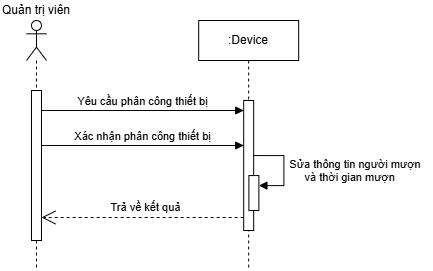

The diagram above was exported from draw.io. Its source (the exported page's mxGraphModel, read from the mxfile embedded in the PNG):
<mxGraphModel dx="1105" dy="1849" grid="1" gridSize="10" guides="1" tooltips="1" connect="1" arrows="1" fold="1" page="0" pageScale="1" pageWidth="850" pageHeight="1100" math="0" shadow="0">
  <root>
    <mxCell id="0" />
    <mxCell id="1" parent="0" />
    <mxCell id="h_AC9C4Q3_wZrM_oHdpK-1" value="Yêu cầu phân công thiết bị" style="html=1;verticalAlign=bottom;endArrow=block;curved=0;rounded=0;" parent="1" target="h_AC9C4Q3_wZrM_oHdpK-6" edge="1">
      <mxGeometry width="80" relative="1" as="geometry">
        <mxPoint x="200.98999999999995" y="-730" as="sourcePoint" />
        <mxPoint x="365.98999999999995" y="-730" as="targetPoint" />
      </mxGeometry>
    </mxCell>
    <mxCell id="h_AC9C4Q3_wZrM_oHdpK-2" value="&lt;div&gt;&lt;br&gt;&lt;/div&gt;" style="shape=umlLifeline;perimeter=lifelinePerimeter;whiteSpace=wrap;html=1;container=1;dropTarget=0;collapsible=0;recursiveResize=0;outlineConnect=0;portConstraint=eastwest;newEdgeStyle={&quot;curved&quot;:0,&quot;rounded&quot;:0};participant=umlActor;" parent="1" vertex="1">
      <mxGeometry x="185.99" y="-820" width="20" height="250" as="geometry" />
    </mxCell>
    <mxCell id="h_AC9C4Q3_wZrM_oHdpK-3" value="" style="html=1;points=[[0,0,0,0,5],[0,1,0,0,-5],[1,0,0,0,5],[1,1,0,0,-5]];perimeter=orthogonalPerimeter;outlineConnect=0;targetShapes=umlLifeline;portConstraint=eastwest;newEdgeStyle={&quot;curved&quot;:0,&quot;rounded&quot;:0};" parent="h_AC9C4Q3_wZrM_oHdpK-2" vertex="1">
      <mxGeometry x="5" y="70" width="10" height="150" as="geometry" />
    </mxCell>
    <mxCell id="h_AC9C4Q3_wZrM_oHdpK-4" value="Quản trị viên" style="text;html=1;strokeColor=none;fillColor=none;align=center;verticalAlign=middle;whiteSpace=wrap;rounded=0;" parent="1" vertex="1">
      <mxGeometry x="159.99999999999994" y="-840" width="71.98" height="20" as="geometry" />
    </mxCell>
    <mxCell id="h_AC9C4Q3_wZrM_oHdpK-5" value=":Device" style="shape=umlLifeline;perimeter=lifelinePerimeter;whiteSpace=wrap;html=1;container=1;dropTarget=0;collapsible=0;recursiveResize=0;outlineConnect=0;portConstraint=eastwest;newEdgeStyle={&quot;curved&quot;:0,&quot;rounded&quot;:0};" parent="1" vertex="1">
      <mxGeometry x="358.18" y="-820" width="100" height="250" as="geometry" />
    </mxCell>
    <mxCell id="h_AC9C4Q3_wZrM_oHdpK-6" value="" style="html=1;points=[[0,0,0,0,5],[0,1,0,0,-5],[1,0,0,0,5],[1,1,0,0,-5]];perimeter=orthogonalPerimeter;outlineConnect=0;targetShapes=umlLifeline;portConstraint=eastwest;newEdgeStyle={&quot;curved&quot;:0,&quot;rounded&quot;:0};" parent="h_AC9C4Q3_wZrM_oHdpK-5" vertex="1">
      <mxGeometry x="45" y="80" width="10" height="130" as="geometry" />
    </mxCell>
    <mxCell id="h_AC9C4Q3_wZrM_oHdpK-9" value="" style="html=1;points=[[0,0,0,0,5],[0,1,0,0,-5],[1,0,0,0,5],[1,1,0,0,-5]];perimeter=orthogonalPerimeter;outlineConnect=0;targetShapes=umlLifeline;portConstraint=eastwest;newEdgeStyle={&quot;curved&quot;:0,&quot;rounded&quot;:0};" parent="h_AC9C4Q3_wZrM_oHdpK-5" vertex="1">
      <mxGeometry x="50.21000000000004" y="155.05999999999995" width="10" height="35" as="geometry" />
    </mxCell>
    <mxCell id="h_AC9C4Q3_wZrM_oHdpK-10" value="" style="html=1;align=left;spacingLeft=2;endArrow=block;rounded=0;edgeStyle=orthogonalEdgeStyle;curved=0;rounded=0;" parent="h_AC9C4Q3_wZrM_oHdpK-5" target="h_AC9C4Q3_wZrM_oHdpK-9" edge="1">
      <mxGeometry relative="1" as="geometry">
        <mxPoint x="55.21000000000004" y="135.05999999999995" as="sourcePoint" />
        <Array as="points">
          <mxPoint x="85.21000000000005" y="165.05999999999995" />
        </Array>
      </mxGeometry>
    </mxCell>
    <mxCell id="h_AC9C4Q3_wZrM_oHdpK-12" value="Trả về kết quả" style="endArrow=open;endSize=12;dashed=1;html=1;rounded=0;" parent="1" edge="1">
      <mxGeometry x="-0.0303" y="-10" width="160" relative="1" as="geometry">
        <mxPoint x="403.17999999999995" y="-623" as="sourcePoint" />
        <mxPoint x="200.99" y="-623" as="targetPoint" />
        <mxPoint as="offset" />
      </mxGeometry>
    </mxCell>
    <mxCell id="h_AC9C4Q3_wZrM_oHdpK-17" value="Xác nhận phân công thiết bị" style="html=1;verticalAlign=bottom;endArrow=block;curved=0;rounded=0;" parent="1" edge="1">
      <mxGeometry width="80" relative="1" as="geometry">
        <mxPoint x="200.99999999999994" y="-695" as="sourcePoint" />
        <mxPoint x="403.18000000000006" y="-695" as="targetPoint" />
      </mxGeometry>
    </mxCell>
    <mxCell id="h_AC9C4Q3_wZrM_oHdpK-21" value="&lt;span style=&quot;font-size: 11px; text-align: left;&quot;&gt;Sửa thông tin người mượn&amp;nbsp;&lt;/span&gt;&lt;div style=&quot;font-size: 11px; text-align: left;&quot;&gt;&amp;nbsp; &amp;nbsp; &amp;nbsp;và thời gian mượn&lt;/div&gt;" style="text;html=1;align=center;verticalAlign=middle;resizable=0;points=[];autosize=1;strokeColor=none;fillColor=none;" parent="1" vertex="1">
      <mxGeometry x="440.01" y="-690" width="152" height="40" as="geometry" />
    </mxCell>
  </root>
</mxGraphModel>